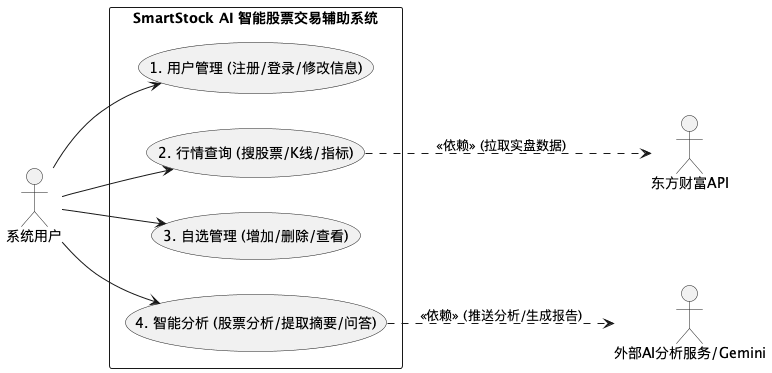

The diagram above was rendered by PlantUML. Its source (embedded in the PNG):
@startuml
left to right direction
skinparam packageStyle rectangle

actor "系统用户" as User
actor "东方财富API" as EastMoney
actor "外部AI分析服务/Gemini" as AIService

package "SmartStock AI 智能股票交易辅助系统" {
  usecase "1. 用户管理 (注册/登录/修改信息)" as UC1
  usecase "2. 行情查询 (搜股票/K线/指标)" as UC2
  usecase "3. 自选管理 (增加/删除/查看)" as UC3
  usecase "4. 智能分析 (股票分析/提取摘要/问答)" as UC4
}

User --> UC1
User --> UC2
User --> UC3
User --> UC4

UC2 ..> EastMoney : <<依赖>> (拉取实盘数据)
UC4 ..> AIService : <<依赖>> (推送分析/生成报告)
@enduml